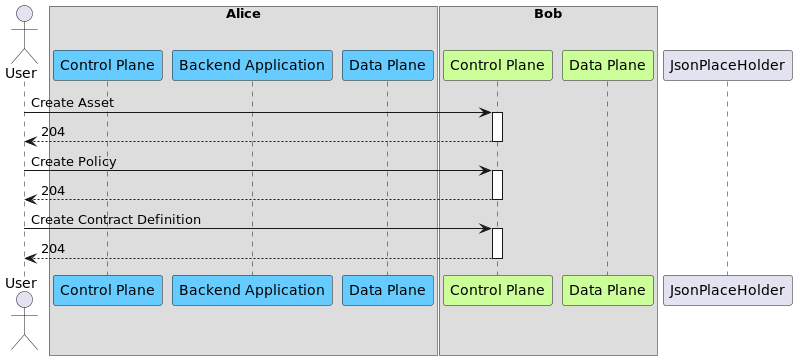

The diagram above was rendered by PlantUML. Its source (embedded in the PNG):
@startuml

!define aliceColor 66CCFF
!define bobColor CCFF99
!define dapsColor FFFF99
!define noteColor 9999FF

actor User as "User"

box Alice
    participant AliceControlPlane as "Control Plane" #aliceColor
    participant AliceBackendService as "Backend Application" #aliceColor
    participant AliceDataPlane as "Data Plane" #aliceColor
end box

box Bob
    participant BobControlPlane as "Control Plane" #bobColor
    participant BobDataPlane as "Data Plane" #bobColor
end box

participant JsonPlaceHolder as "JsonPlaceHolder"


User -> BobControlPlane ++ : Create Asset
return 204

User -> BobControlPlane ++ : Create Policy
return 204

User -> BobControlPlane ++ : Create Contract Definition
return 204


@enduml